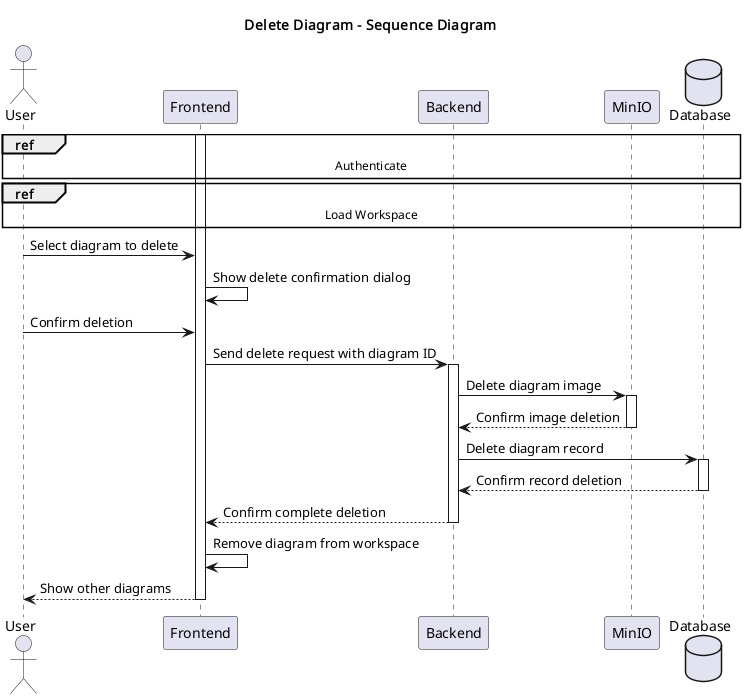

The diagram above was rendered by PlantUML. Its source (embedded in the PNG):
@startuml
title Delete Diagram - Sequence Diagram

actor User
participant Frontend
participant Backend
participant MinIO
database Database

ref over User, Database: Authenticate

ref over User, Database: Load Workspace

activate Frontend

User -> Frontend: Select diagram to delete
Frontend -> Frontend: Show delete confirmation dialog

User -> Frontend: Confirm deletion
Frontend -> Backend: Send delete request with diagram ID
activate Backend

' Backend -> Database: Get diagram image link
' activate Database
' Database --> Backend: Return image link
' deactivate Database

Backend -> MinIO: Delete diagram image
activate MinIO
MinIO --> Backend: Confirm image deletion
deactivate MinIO

Backend -> Database: Delete diagram record
activate Database
Database --> Backend: Confirm record deletion
deactivate Database

Backend --> Frontend: Confirm complete deletion
deactivate Backend

Frontend -> Frontend: Remove diagram from workspace
Frontend --> User: Show other diagrams
deactivate Frontend

@enduml